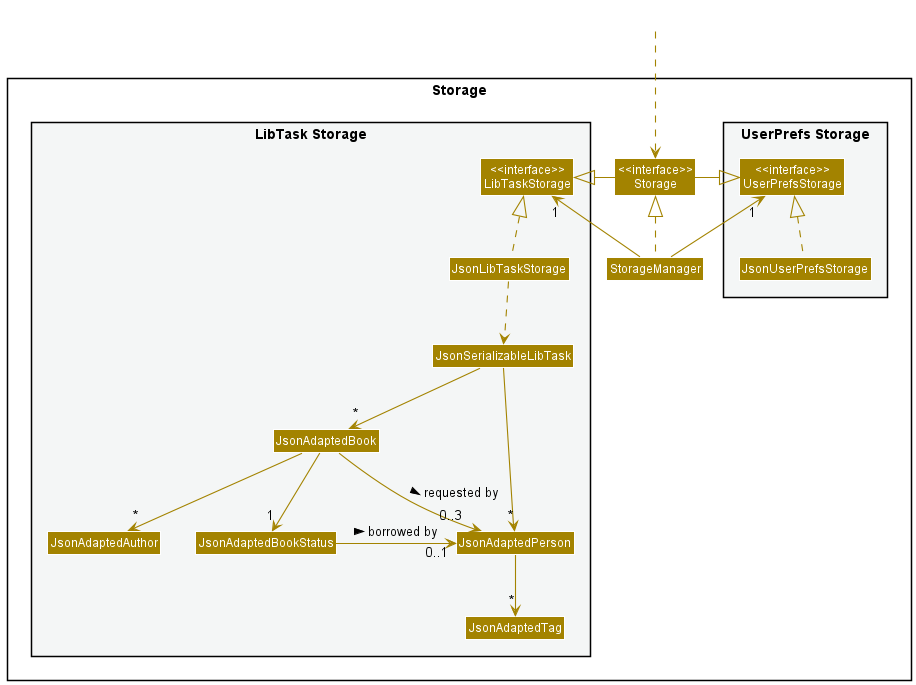

The diagram above was rendered by PlantUML. Its source (embedded in the PNG):
@startuml
!include style.puml
skinparam arrowThickness 1.1
skinparam arrowColor STORAGE_COLOR
skinparam classBackgroundColor STORAGE_COLOR

package Storage{

package "UserPrefs Storage" #F4F6F6{
Class "<<interface>>\nUserPrefsStorage" as UserPrefsStorage
Class JsonUserPrefsStorage
}

Class "<<interface>>\nStorage" as Storage
Class StorageManager

package "LibTask Storage" #F4F6F6{
Class "<<interface>>\nLibTaskStorage" as LibTaskStorage
Class JsonLibTaskStorage
Class JsonSerializableLibTask
Class JsonAdaptedPerson
Class JsonAdaptedTag
Class JsonAdaptedBook
Class JsonAdaptedBookStatus
Class JsonAdaptedAuthor
}

}

Class HiddenOutside #FFFFFF
HiddenOutside ..> Storage

StorageManager .up.|> Storage
StorageManager -up-> "1" UserPrefsStorage
StorageManager -up-> "1" LibTaskStorage

Storage -left-|> UserPrefsStorage
Storage -right-|> LibTaskStorage

JsonUserPrefsStorage .up.|> UserPrefsStorage
JsonLibTaskStorage .up.|> LibTaskStorage
JsonLibTaskStorage ..> JsonSerializableLibTask
JsonSerializableLibTask ---> "*" JsonAdaptedPerson
JsonSerializableLibTask --> "*" JsonAdaptedBook
JsonAdaptedPerson --> "*" JsonAdaptedTag
JsonAdaptedBook --> "*" JsonAdaptedAuthor
JsonAdaptedBook --> "1" JsonAdaptedBookStatus
JsonAdaptedBook --> "0..3" JsonAdaptedPerson : requested by >
JsonAdaptedBookStatus -> "0..1" JsonAdaptedPerson : borrowed by >

JsonAdaptedBookStatus -[hidden]left-JsonAdaptedAuthor
@enduml